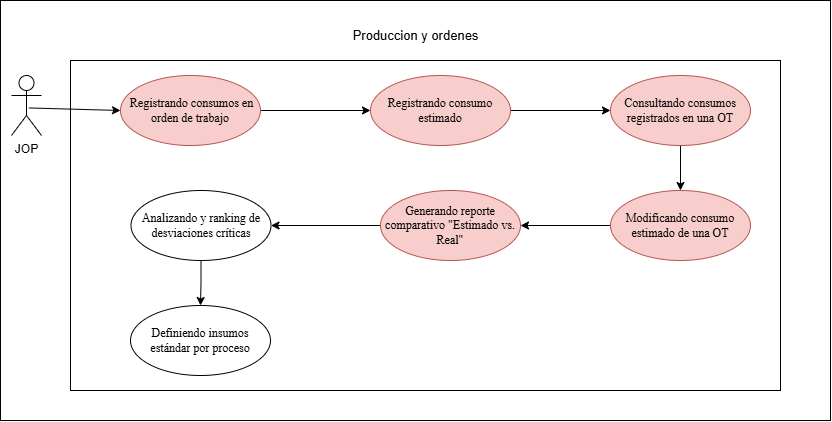

The diagram above was exported from draw.io. Its source (the exported page's mxGraphModel, read from the mxfile embedded in the PNG):
<mxGraphModel dx="1552" dy="875" grid="1" gridSize="10" guides="1" tooltips="1" connect="1" arrows="1" fold="1" page="1" pageScale="1" pageWidth="827" pageHeight="1169" math="0" shadow="0">
  <root>
    <mxCell id="0" />
    <mxCell id="1" parent="0" />
    <mxCell id="0WP6AnBS3eSX45QK8lPN-1" parent="1" style="rounded=0;whiteSpace=wrap;html=1;" value="" vertex="1">
      <mxGeometry height="420" width="830" x="260" y="210" as="geometry" />
    </mxCell>
    <mxCell id="0WP6AnBS3eSX45QK8lPN-2" parent="1" style="rounded=0;whiteSpace=wrap;html=1;" value="" vertex="1">
      <mxGeometry height="330" width="710" x="330" y="270" as="geometry" />
    </mxCell>
    <mxCell id="0WP6AnBS3eSX45QK8lPN-3" edge="1" parent="1" source="0WP6AnBS3eSX45QK8lPN-4" style="rounded=0;orthogonalLoop=1;jettySize=auto;html=1;entryX=0;entryY=0.5;entryDx=0;entryDy=0;exitX=0.581;exitY=0.541;exitDx=0;exitDy=0;exitPerimeter=0;" target="ChD6fGHiecuvkEFpIe7d-2">
      <mxGeometry relative="1" as="geometry">
        <Array as="points" />
        <mxPoint x="76" y="749" as="sourcePoint" />
        <mxPoint x="410" y="320" as="targetPoint" />
      </mxGeometry>
    </mxCell>
    <mxCell id="0WP6AnBS3eSX45QK8lPN-4" parent="1" style="shape=umlActor;verticalLabelPosition=bottom;verticalAlign=top;html=1;" value="JOP" vertex="1">
      <mxGeometry height="60" width="30" x="271" y="285" as="geometry" />
    </mxCell>
    <mxCell id="0WP6AnBS3eSX45QK8lPN-7" parent="1" style="text;html=1;whiteSpace=wrap;strokeColor=none;fillColor=none;align=center;verticalAlign=middle;rounded=0;" value="&lt;font style=&quot;font-size: 13px;&quot;&gt;Produccion y ordenes&lt;/font&gt;" vertex="1">
      <mxGeometry height="30" width="164.75" x="592.62" y="230" as="geometry" />
    </mxCell>
    <mxCell id="0WP6AnBS3eSX45QK8lPN-13" edge="1" parent="1" source="0WP6AnBS3eSX45QK8lPN-7" style="edgeStyle=orthogonalEdgeStyle;rounded=0;orthogonalLoop=1;jettySize=auto;html=1;innerLoopWaypoints=1;exitX=0.5;exitY=1;exitDx=0;exitDy=0;" target="0WP6AnBS3eSX45QK8lPN-7">
      <mxGeometry relative="1" as="geometry" />
    </mxCell>
    <mxCell id="ChD6fGHiecuvkEFpIe7d-17" edge="1" parent="1" source="ChD6fGHiecuvkEFpIe7d-2" style="edgeStyle=orthogonalEdgeStyle;rounded=0;orthogonalLoop=1;jettySize=auto;html=1;entryX=0;entryY=0.5;entryDx=0;entryDy=0;" target="ChD6fGHiecuvkEFpIe7d-6">
      <mxGeometry relative="1" as="geometry" />
    </mxCell>
    <mxCell id="ChD6fGHiecuvkEFpIe7d-2" parent="1" style="ellipse;whiteSpace=wrap;html=1;fillColor=#f8cecc;strokeColor=#b85450;" value="&lt;span style=&quot;font-family: &amp;quot;Times New Roman&amp;quot;, serif; white-space: pre-wrap; color: rgb(0, 0, 0);&quot;&gt; Registrando consumos en orden de trabajo&lt;/span&gt;" vertex="1">
      <mxGeometry height="70" width="140" x="380" y="285" as="geometry" />
    </mxCell>
    <mxCell id="ChD6fGHiecuvkEFpIe7d-22" edge="1" parent="1" source="ChD6fGHiecuvkEFpIe7d-4" style="edgeStyle=orthogonalEdgeStyle;rounded=0;orthogonalLoop=1;jettySize=auto;html=1;" target="ChD6fGHiecuvkEFpIe7d-11" value="">
      <mxGeometry relative="1" as="geometry" />
    </mxCell>
    <mxCell id="ChD6fGHiecuvkEFpIe7d-4" parent="1" style="ellipse;whiteSpace=wrap;html=1;fillColor=#f8cecc;strokeColor=#b85450;" value="&lt;span style=&quot;font-family: &amp;quot;Times New Roman&amp;quot;, serif; white-space: pre-wrap; color: rgb(0, 0, 0);&quot;&gt;Consultando consumos registrados en una OT&lt;/span&gt;" vertex="1">
      <mxGeometry height="70" width="140" x="870" y="285" as="geometry" />
    </mxCell>
    <mxCell id="ChD6fGHiecuvkEFpIe7d-18" edge="1" parent="1" source="ChD6fGHiecuvkEFpIe7d-6" style="edgeStyle=orthogonalEdgeStyle;rounded=0;orthogonalLoop=1;jettySize=auto;html=1;" target="ChD6fGHiecuvkEFpIe7d-4">
      <mxGeometry relative="1" as="geometry" />
    </mxCell>
    <mxCell id="ChD6fGHiecuvkEFpIe7d-6" parent="1" style="ellipse;whiteSpace=wrap;html=1;fillColor=#f8cecc;strokeColor=#b85450;" value="&lt;span style=&quot;font-family: &amp;quot;Times New Roman&amp;quot;, serif; white-space: pre-wrap; color: rgb(0, 0, 0);&quot;&gt;Registrando consumo estimado&lt;/span&gt;" vertex="1">
      <mxGeometry height="70" width="140" x="630" y="285" as="geometry" />
    </mxCell>
    <mxCell id="ChD6fGHiecuvkEFpIe7d-24" edge="1" parent="1" source="ChD6fGHiecuvkEFpIe7d-9" style="edgeStyle=orthogonalEdgeStyle;rounded=0;orthogonalLoop=1;jettySize=auto;html=1;" target="ChD6fGHiecuvkEFpIe7d-16" value="">
      <mxGeometry relative="1" as="geometry" />
    </mxCell>
    <mxCell id="ChD6fGHiecuvkEFpIe7d-9" parent="1" style="ellipse;whiteSpace=wrap;html=1;fillColor=#f8cecc;strokeColor=#b85450;" value="&lt;span style=&quot;font-family: &amp;quot;Times New Roman&amp;quot;, serif; white-space: pre-wrap; color: rgb(0, 0, 0);&quot;&gt;Generando reporte comparativo &quot;Estimado vs. Real&quot;&lt;/span&gt;" vertex="1">
      <mxGeometry height="70" width="140" x="640" y="400" as="geometry" />
    </mxCell>
    <mxCell id="ChD6fGHiecuvkEFpIe7d-23" edge="1" parent="1" source="ChD6fGHiecuvkEFpIe7d-11" style="edgeStyle=orthogonalEdgeStyle;rounded=0;orthogonalLoop=1;jettySize=auto;html=1;" target="ChD6fGHiecuvkEFpIe7d-9" value="">
      <mxGeometry relative="1" as="geometry" />
    </mxCell>
    <mxCell id="ChD6fGHiecuvkEFpIe7d-11" parent="1" style="ellipse;whiteSpace=wrap;html=1;fillColor=#f8cecc;strokeColor=#b85450;" value="&lt;span style=&quot;font-family: &amp;quot;Times New Roman&amp;quot;, serif; white-space: pre-wrap; color: rgb(0, 0, 0);&quot;&gt;Modificando consumo estimado de una OT&lt;/span&gt;" vertex="1">
      <mxGeometry height="70" width="140" x="870" y="400" as="geometry" />
    </mxCell>
    <mxCell id="ChD6fGHiecuvkEFpIe7d-13" parent="1" style="ellipse;whiteSpace=wrap;html=1;" value="&lt;span style=&quot;font-family: &amp;quot;Times New Roman&amp;quot;, serif; white-space: pre-wrap;&quot;&gt;Definiendo insumos estándar por proceso&lt;/span&gt;" vertex="1">
      <mxGeometry height="70" width="140" x="390" y="515" as="geometry" />
    </mxCell>
    <mxCell id="ChD6fGHiecuvkEFpIe7d-25" edge="1" parent="1" source="ChD6fGHiecuvkEFpIe7d-16" style="edgeStyle=orthogonalEdgeStyle;rounded=0;orthogonalLoop=1;jettySize=auto;html=1;" target="ChD6fGHiecuvkEFpIe7d-13" value="">
      <mxGeometry relative="1" as="geometry" />
    </mxCell>
    <mxCell id="ChD6fGHiecuvkEFpIe7d-16" parent="1" style="ellipse;whiteSpace=wrap;html=1;" value="&lt;span style=&quot;font-family: &amp;quot;Times New Roman&amp;quot;, serif; white-space: pre-wrap;&quot;&gt;Analizando y ranking de desviaciones críticas&lt;/span&gt;" vertex="1">
      <mxGeometry height="70" width="140" x="390.51" y="400" as="geometry" />
    </mxCell>
  </root>
</mxGraphModel>